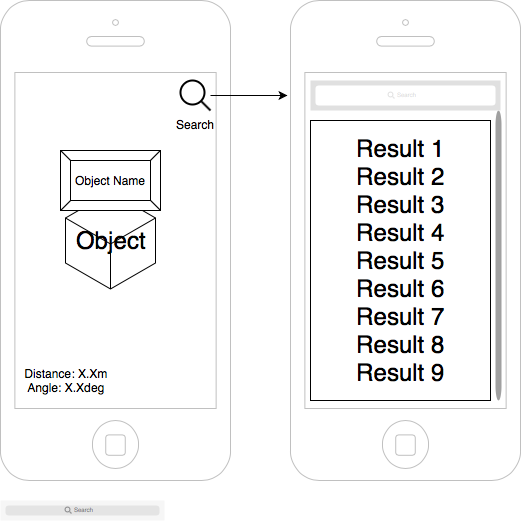

The diagram above was exported from draw.io. Its source (the exported page's mxGraphModel, read from the mxfile embedded in the PNG):
<mxGraphModel dx="758" dy="516" grid="1" gridSize="10" guides="1" tooltips="1" connect="1" arrows="1" fold="1" page="1" pageScale="1" pageWidth="850" pageHeight="1100" math="0" shadow="0">
  <root>
    <mxCell id="0" />
    <mxCell id="1" parent="0" />
    <mxCell id="Lv6eN5LMdz57oVApkooM-20" value="" style="html=1;verticalLabelPosition=bottom;labelBackgroundColor=#ffffff;verticalAlign=top;shadow=0;dashed=0;strokeWidth=1;shape=mxgraph.ios7.misc.iphone;fillColor=#ffffff;strokeColor=#c0c0c0;" vertex="1" parent="1">
      <mxGeometry x="360" width="230" height="480" as="geometry" />
    </mxCell>
    <mxCell id="Lv6eN5LMdz57oVApkooM-19" value="" style="html=1;verticalLabelPosition=bottom;labelBackgroundColor=#ffffff;verticalAlign=top;shadow=0;dashed=0;strokeWidth=1;shape=mxgraph.ios7.misc.iphone;fillColor=#ffffff;strokeColor=#c0c0c0;" vertex="1" parent="1">
      <mxGeometry x="70" width="230" height="480" as="geometry" />
    </mxCell>
    <mxCell id="Lv6eN5LMdz57oVApkooM-146" style="edgeStyle=orthogonalEdgeStyle;rounded=0;orthogonalLoop=1;jettySize=auto;html=1;entryX=-0.013;entryY=0.198;entryDx=0;entryDy=0;entryPerimeter=0;" edge="1" parent="1" source="Lv6eN5LMdz57oVApkooM-4" target="Lv6eN5LMdz57oVApkooM-20">
      <mxGeometry relative="1" as="geometry" />
    </mxCell>
    <mxCell id="Lv6eN5LMdz57oVApkooM-4" value="Search" style="html=1;verticalLabelPosition=bottom;align=center;labelBackgroundColor=#ffffff;verticalAlign=top;strokeWidth=2;strokeColor=#000000;fillColor=#ffffff;shadow=0;dashed=0;shape=mxgraph.ios7.icons.looking_glass;fontFamily=Helvetica;fontSize=12;fontColor=#000000;" vertex="1" parent="1">
      <mxGeometry x="250" y="80" width="30" height="30" as="geometry" />
    </mxCell>
    <UserObject label="Distance: X.Xm&lt;br&gt;Angle: X.Xdeg&lt;br&gt;" placeholders="1" name="Variable" id="Lv6eN5LMdz57oVApkooM-5">
      <mxCell style="text;html=1;strokeColor=none;fillColor=none;align=center;verticalAlign=middle;whiteSpace=wrap;overflow=hidden;" vertex="1" parent="1">
        <mxGeometry x="90" y="360" width="90" height="40" as="geometry" />
      </mxCell>
    </UserObject>
    <mxCell id="Lv6eN5LMdz57oVApkooM-10" value="&lt;font style=&quot;font-size: 24px&quot;&gt;Object&lt;/font&gt;" style="html=1;whiteSpace=wrap;aspect=fixed;shape=isoCube;backgroundOutline=1;" vertex="1" parent="1">
      <mxGeometry x="135" y="190" width="90" height="100" as="geometry" />
    </mxCell>
    <mxCell id="Lv6eN5LMdz57oVApkooM-13" value="Object Name" style="labelPosition=center;verticalLabelPosition=middle;align=center;html=1;shape=mxgraph.basic.button;dx=10;" vertex="1" parent="1">
      <mxGeometry x="130" y="150" width="100" height="60" as="geometry" />
    </mxCell>
    <mxCell id="Lv6eN5LMdz57oVApkooM-22" value="" style="html=1;verticalLabelPosition=bottom;labelBackgroundColor=#ffffff;verticalAlign=top;shadow=0;dashed=0;strokeWidth=2;shape=mxgraph.ios7.misc.scroll_(vertical);fillColor=#a0a0a0;" vertex="1" parent="1">
      <mxGeometry x="565" y="110" width="6" height="290" as="geometry" />
    </mxCell>
    <mxCell id="Lv6eN5LMdz57oVApkooM-23" value="" style="shape=rect;fillColor=#e0e0e0;strokeColor=none;" vertex="1" parent="1">
      <mxGeometry x="380" y="80" width="190" height="30" as="geometry" />
    </mxCell>
    <mxCell id="Lv6eN5LMdz57oVApkooM-24" value="" style="html=1;strokeWidth=1;shadow=0;dashed=0;shape=mxgraph.ios7ui.marginRect;rx=3;ry=3;rectMargin=5;fillColor=#ffffff;strokeColor=none;" vertex="1" parent="Lv6eN5LMdz57oVApkooM-23">
      <mxGeometry width="190" height="30" as="geometry" />
    </mxCell>
    <mxCell id="Lv6eN5LMdz57oVApkooM-25" value="Search" style="shape=mxgraph.ios7.icons.looking_glass;strokeColor=#e0e0e0;fillColor=none;fontColor=#e0e0e0;labelPosition=right;verticalLabelPosition=middle;align=left;verticalAlign=middle;fontSize=6;fontStyle=0;spacingTop=2;" vertex="1" parent="Lv6eN5LMdz57oVApkooM-23">
      <mxGeometry x="0.5" y="0.5" width="6" height="6" relative="1" as="geometry">
        <mxPoint x="-17" y="-3" as="offset" />
      </mxGeometry>
    </mxCell>
    <mxCell id="Lv6eN5LMdz57oVApkooM-27" value="" style="shape=rect;fillColor=#F6F6F6;strokeColor=none;" vertex="1" parent="1">
      <mxGeometry x="70" y="500" width="164" height="20" as="geometry" />
    </mxCell>
    <mxCell id="Lv6eN5LMdz57oVApkooM-28" value="" style="html=1;strokeWidth=1;shadow=0;dashed=0;shape=mxgraph.ios7ui.marginRect;rx=3;ry=3;rectMargin=5;fillColor=#E4E4E4;strokeColor=none;" vertex="1" parent="Lv6eN5LMdz57oVApkooM-27">
      <mxGeometry width="164" height="20" as="geometry" />
    </mxCell>
    <mxCell id="Lv6eN5LMdz57oVApkooM-29" value="Search" style="shape=mxgraph.ios7.icons.looking_glass;strokeColor=#878789;fillColor=none;fontColor=#878789;labelPosition=right;verticalLabelPosition=middle;align=left;verticalAlign=middle;fontSize=6;fontStyle=0;spacingTop=2;" vertex="1" parent="Lv6eN5LMdz57oVApkooM-27">
      <mxGeometry x="0.5" y="0.5" width="6" height="6" relative="1" as="geometry">
        <mxPoint x="-17" y="-3" as="offset" />
      </mxGeometry>
    </mxCell>
    <mxCell id="Lv6eN5LMdz57oVApkooM-147" value="Result 1&lt;br&gt;Result 2&lt;br&gt;Result 3&lt;br&gt;Result 4&lt;br&gt;Result 5&lt;br&gt;Result 6&lt;br&gt;Result 7&lt;br&gt;Result 8&lt;br&gt;Result 9&lt;br&gt;" style="rounded=0;whiteSpace=wrap;html=1;fontSize=24;" vertex="1" parent="1">
      <mxGeometry x="380" y="120" width="180" height="280" as="geometry" />
    </mxCell>
  </root>
</mxGraphModel>